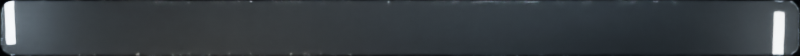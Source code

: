 # Source: header_glass.blend  (saved by Blender 5.1.30; exported with 4.5.12 LTS)
import bpy
from mathutils import Matrix  # noqa: F401  (used for matrix-valued properties, if any)

bpy.ops.wm.read_factory_settings(use_empty=True)
scene = bpy.context.scene
scene.name = 'Scene'

# ---- materials (node trees are filled in below, after node groups)
mat_low_iron_cast_optical_glass__ior_1_47 = bpy.data.materials.new('Low-iron cast optical glass, IOR 1.47')

# ---- material node trees
mat_low_iron_cast_optical_glass__ior_1_47.use_nodes = True; mat_low_iron_cast_optical_glass__ior_1_47.node_tree.nodes.clear()
_N = mat_low_iron_cast_optical_glass__ior_1_47.node_tree.nodes; _L = mat_low_iron_cast_optical_glass__ior_1_47.node_tree.links
n0 = _N.new('ShaderNodeBsdfPrincipled'); n0.name = 'Principled BSDF'; n0.location = (-200, 100)
n0.inputs[0].default_value = (0.86, 0.94, 1.0, 1.0)
n0.inputs[2].default_value = 0.048
n0.inputs[3].default_value = 1.47
n0.inputs[18].default_value = 0.985
n1 = _N.new('ShaderNodeOutputMaterial'); n1.name = 'Material Output'; n1.location = (200, 100)
n2 = _N.new('ShaderNodeTexNoise'); n2.name = 'Noise Texture'; n2.location = (0, 0)
n2.label = 'Sub-visible polish variation'
n2.width = 145
n2.inputs[2].default_value = 300.0
n3 = _N.new('ShaderNodeBump'); n3.name = 'Bump'; n3.location = (0, 0)
n3.inputs[0].default_value = 0.008
n3.inputs[1].default_value = 0.0003
_L.new(n0.outputs[0], n1.inputs[0])
_L.new(n2.outputs[0], n3.inputs[3])
_L.new(n3.outputs[0], n0.inputs[5])
n1.is_active_output = True

# ---- world
world_black_photographic_studio = bpy.data.worlds.new('Black photographic studio'); scene.world = world_black_photographic_studio
world_black_photographic_studio.use_nodes = True; world_black_photographic_studio.node_tree.nodes.clear()
_N = world_black_photographic_studio.node_tree.nodes; _L = world_black_photographic_studio.node_tree.links
n0 = _N.new('ShaderNodeBackground'); n0.name = 'Background'; n0.location = (-200, 100)
n0.inputs[0].default_value = (0.014, 0.019, 0.027, 1.0)
n0.inputs[1].default_value = 0.12
n1 = _N.new('ShaderNodeOutputWorld'); n1.name = 'World Output'; n1.location = (200, 100)
_L.new(n0.outputs[0], n1.inputs[0])
n1.is_active_output = True

# ---- cameras
cam_orthographic_optical_study = bpy.data.cameras.new('Orthographic optical study')
cam_orthographic_optical_study.type = 'ORTHO'
cam_orthographic_optical_study.ortho_scale = 14.0

# ---- lights
light_pearl_upper_lip = bpy.data.lights.new('Pearl upper lip', 'AREA')
light_pearl_upper_lip.color = (0.88, 0.94, 1.0)
light_pearl_upper_lip.energy = 310.0
light_pearl_upper_lip.shape = 'RECTANGLE'
light_pearl_upper_lip.size = 7.0
light_pearl_upper_lip.size_y = 0.09
light_cool_long_reflection = bpy.data.lights.new('Cool long reflection', 'AREA')
light_cool_long_reflection.color = (0.73, 0.86, 1.0)
light_cool_long_reflection.energy = 250.0
light_cool_long_reflection.shape = 'RECTANGLE'
light_cool_long_reflection.size = 4.2
light_cool_long_reflection.size_y = 0.16
light_warm_lower_card = bpy.data.lights.new('Warm lower card', 'AREA')
light_warm_lower_card.color = (1.0, 0.87, 0.72)
light_warm_lower_card.energy = 155.0
light_warm_lower_card.shape = 'RECTANGLE'
light_warm_lower_card.size = 5.1
light_warm_lower_card.size_y = 0.08
light_precise_left_facet = bpy.data.lights.new('Precise left facet', 'AREA')
light_precise_left_facet.color = (0.78, 0.89, 1.0)
light_precise_left_facet.energy = 125.0
light_precise_left_facet.shape = 'RECTANGLE'
light_precise_left_facet.size = 0.15
light_precise_left_facet.size_y = 0.92
light_small_right_edge = bpy.data.lights.new('Small right edge', 'AREA')
light_small_right_edge.color = (0.9, 0.96, 1.0)
light_small_right_edge.energy = 85.0
light_small_right_edge.shape = 'RECTANGLE'
light_small_right_edge.size = 0.17
light_small_right_edge.size_y = 0.75

# ---- meshes
me_rounded_low_iron_glass_body = bpy.data.meshes.new('Rounded low-iron glass body')
me_rounded_low_iron_glass_body.from_pydata([(6.988, 0.2751, -0.045), (6.987, 0.2952, -0.045), (6.984, 0.3151, -0.045), (6.979, 0.3346, -0.045), (6.972, 0.3536, -0.045), (6.964, 0.3718, -0.045), (6.953, 0.389, -0.045), (6.941, 0.4052, -0.045), (6.928, 0.4201, -0.045), (6.913, 0.4336, -0.045), (6.897, 0.4456, -0.045), (6.88, 0.456, -0.045), (6.861, 0.4646, -0.045), (6.842, 0.4714, -0.045), (6.823, 0.4762, -0.045), (6.803, 0.4792, -0.045), (6.783, 0.4802, -0.045), (-6.783, 0.4802, -0.045), (-6.803, 0.4792, -0.045), (-6.823, 0.4762, -0.045), (-6.842, 0.4714, -0.045), (-6.861, 0.4646, -0.045), (-6.88, 0.456, -0.045), (-6.897, 0.4456, -0.045), (-6.913, 0.4336, -0.045), (-6.928, 0.4201, -0.045), (-6.941, 0.4052, -0.045), (-6.953, 0.389, -0.045), (-6.964, 0.3718, -0.045), (-6.972, 0.3536, -0.045), (-6.979, 0.3346, -0.045), (-6.984, 0.3151, -0.045), (-6.987, 0.2952, -0.045), (-6.988, 0.2751, -0.045), (-6.988, -0.2751, -0.045), (-6.987, -0.2952, -0.045), (-6.984, -0.3151, -0.045), (-6.979, -0.3346, -0.045), (-6.972, -0.3536, -0.045), (-6.964, -0.3718, -0.045), (-6.953, -0.389, -0.045), (-6.941, -0.4052, -0.045), (-6.928, -0.4201, -0.045), (-6.913, -0.4336, -0.045), (-6.897, -0.4456, -0.045), (-6.88, -0.456, -0.045), (-6.861, -0.4646, -0.045), (-6.842, -0.4714, -0.045), (-6.823, -0.4762, -0.045), (-6.803, -0.4792, -0.045), (-6.783, -0.4802, -0.045), (6.783, -0.4802, -0.045), (6.803, -0.4792, -0.045), (6.823, -0.4762, -0.045), (6.842, -0.4714, -0.045), (6.861, -0.4646, -0.045), (6.88, -0.456, -0.045), (6.897, -0.4456, -0.045), (6.913, -0.4336, -0.045), (6.928, -0.4201, -0.045), (6.941, -0.4052, -0.045), (6.953, -0.389, -0.045), (6.964, -0.3718, -0.045), (6.972, -0.3536, -0.045), (6.979, -0.3346, -0.045), (6.984, -0.3151, -0.045), (6.987, -0.2952, -0.045), (6.988, -0.2751, -0.045), (6.988, 0.2751, 0.045), (6.987, 0.2952, 0.045), (6.984, 0.3151, 0.045), (6.979, 0.3346, 0.045), (6.972, 0.3536, 0.045), (6.964, 0.3718, 0.045), (6.953, 0.389, 0.045), (6.941, 0.4052, 0.045), (6.928, 0.4201, 0.045), (6.913, 0.4336, 0.045), (6.897, 0.4456, 0.045), (6.88, 0.456, 0.045), (6.861, 0.4646, 0.045), (6.842, 0.4714, 0.045), (6.823, 0.4762, 0.045), (6.803, 0.4792, 0.045), (6.783, 0.4802, 0.045), (-6.783, 0.4802, 0.045), (-6.803, 0.4792, 0.045), (-6.823, 0.4762, 0.045), (-6.842, 0.4714, 0.045), (-6.861, 0.4646, 0.045), (-6.88, 0.456, 0.045), (-6.897, 0.4456, 0.045), (-6.913, 0.4336, 0.045), (-6.928, 0.4201, 0.045), (-6.941, 0.4052, 0.045), (-6.953, 0.389, 0.045), (-6.964, 0.3718, 0.045), (-6.972, 0.3536, 0.045), (-6.979, 0.3346, 0.045), (-6.984, 0.3151, 0.045), (-6.987, 0.2952, 0.045), (-6.988, 0.2751, 0.045), (-6.988, -0.2751, 0.045), (-6.987, -0.2952, 0.045), (-6.984, -0.3151, 0.045), (-6.979, -0.3346, 0.045), (-6.972, -0.3536, 0.045), (-6.964, -0.3718, 0.045), (-6.953, -0.389, 0.045), (-6.941, -0.4052, 0.045), (-6.928, -0.4201, 0.045), (-6.913, -0.4336, 0.045), (-6.897, -0.4456, 0.045), (-6.88, -0.456, 0.045), (-6.861, -0.4646, 0.045), (-6.842, -0.4714, 0.045), (-6.823, -0.4762, 0.045), (-6.803, -0.4792, 0.045), (-6.783, -0.4802, 0.045), (6.783, -0.4802, 0.045), (6.803, -0.4792, 0.045), (6.823, -0.4762, 0.045), (6.842, -0.4714, 0.045), (6.861, -0.4646, 0.045), (6.88, -0.456, 0.045), (6.897, -0.4456, 0.045), (6.913, -0.4336, 0.045), (6.928, -0.4201, 0.045), (6.941, -0.4052, 0.045), (6.953, -0.389, 0.045), (6.964, -0.3718, 0.045), (6.972, -0.3536, 0.045), (6.979, -0.3346, 0.045), (6.984, -0.3151, 0.045), (6.987, -0.2952, 0.045), (6.988, -0.2751, 0.045)], [], [(67, 66, 65, 64, 63, 62, 61, 60, 59, 58, 57, 56, 55, 54, 53, 52, 51, 50, 49, 48, 47, 46, 45, 44, 43, 42, 41, 40, 39, 38, 37, 36, 35, 34, 33, 32, 31, 30, 29, 28, 27, 26, 25, 24, 23, 22, 21, 20, 19, 18, 17, 16, 15, 14, 13, 12, 11, 10, 9, 8, 7, 6, 5, 4, 3, 2, 1, 0), (68, 69, 70, 71, 72, 73, 74, 75, 76, 77, 78, 79, 80, 81, 82, 83, 84, 85, 86, 87, 88, 89, 90, 91, 92, 93, 94, 95, 96, 97, 98, 99, 100, 101, 102, 103, 104, 105, 106, 107, 108, 109, 110, 111, 112, 113, 114, 115, 116, 117, 118, 119, 120, 121, 122, 123, 124, 125, 126, 127, 128, 129, 130, 131, 132, 133, 134, 135), (0, 1, 69, 68), (1, 2, 70, 69), (2, 3, 71, 70), (3, 4, 72, 71), (4, 5, 73, 72), (5, 6, 74, 73), (6, 7, 75, 74), (7, 8, 76, 75), (8, 9, 77, 76), (9, 10, 78, 77), (10, 11, 79, 78), (11, 12, 80, 79), (12, 13, 81, 80), (13, 14, 82, 81), (14, 15, 83, 82), (15, 16, 84, 83), (16, 17, 85, 84), (17, 18, 86, 85), (18, 19, 87, 86), (19, 20, 88, 87), (20, 21, 89, 88), (21, 22, 90, 89), (22, 23, 91, 90), (23, 24, 92, 91), (24, 25, 93, 92), (25, 26, 94, 93), (26, 27, 95, 94), (27, 28, 96, 95), (28, 29, 97, 96), (29, 30, 98, 97), (30, 31, 99, 98), (31, 32, 100, 99), (32, 33, 101, 100), (33, 34, 102, 101), (34, 35, 103, 102), (35, 36, 104, 103), (36, 37, 105, 104), (37, 38, 106, 105), (38, 39, 107, 106), (39, 40, 108, 107), (40, 41, 109, 108), (41, 42, 110, 109), (42, 43, 111, 110), (43, 44, 112, 111), (44, 45, 113, 112), (45, 46, 114, 113), (46, 47, 115, 114), (47, 48, 116, 115), (48, 49, 117, 116), (49, 50, 118, 117), (50, 51, 119, 118), (51, 52, 120, 119), (52, 53, 121, 120), (53, 54, 122, 121), (54, 55, 123, 122), (55, 56, 124, 123), (56, 57, 125, 124), (57, 58, 126, 125), (58, 59, 127, 126), (59, 60, 128, 127), (60, 61, 129, 128), (61, 62, 130, 129), (62, 63, 131, 130), (63, 64, 132, 131), (64, 65, 133, 132), (65, 66, 134, 133), (66, 67, 135, 134), (67, 0, 68, 135)])
me_rounded_low_iron_glass_body.polygons.foreach_set('use_smooth', [True] * 70)
me_rounded_low_iron_glass_body.materials.append(mat_low_iron_cast_optical_glass__ior_1_47)
me_rounded_low_iron_glass_body.update()

# ---- objects
ob_orthographic_optical_study = bpy.data.objects.new('Orthographic optical study', cam_orthographic_optical_study)
ob_machined_optical_header_glass = bpy.data.objects.new('Machined optical header glass', me_rounded_low_iron_glass_body)
ob_pearl_upper_lip = bpy.data.objects.new('Pearl upper lip', light_pearl_upper_lip)
ob_cool_long_reflection = bpy.data.objects.new('Cool long reflection', light_cool_long_reflection)
ob_warm_lower_card = bpy.data.objects.new('Warm lower card', light_warm_lower_card)
ob_precise_left_facet = bpy.data.objects.new('Precise left facet', light_precise_left_facet)
ob_small_right_edge = bpy.data.objects.new('Small right edge', light_small_right_edge)

# ---- transforms, parenting, visibility, modifiers, constraints
ob_orthographic_optical_study.location = (0.0, 0.0, 12.0)
ob_machined_optical_header_glass.location = (0.0, 0.0, 0.0)
_m = ob_machined_optical_header_glass.modifiers.new('Polished optical edge', 'BEVEL')
_m.width = 0.027
_m.width_pct = 0.027
_m.segments = 8
_m = ob_machined_optical_header_glass.modifiers.new('Weighted edge normals', 'WEIGHTED_NORMAL')
ob_pearl_upper_lip.location = (-1.0, 0.89, 2.5)
ob_pearl_upper_lip.rotation_euler = (0.25, -0.08, -0.035)
ob_cool_long_reflection.location = (3.0, 1.3, 2.4)
ob_cool_long_reflection.rotation_euler = (0.25, 0.16, 0.08)
ob_warm_lower_card.location = (-3.4, -1.0, 2.1)
ob_warm_lower_card.rotation_euler = (-0.18, 0.08, -0.06)
ob_precise_left_facet.location = (-6.828, 0.18, 1.2)
ob_precise_left_facet.rotation_euler = (0.05, -0.14, 0.04)
ob_small_right_edge.location = (6.628, -0.1, 1.4)
ob_small_right_edge.rotation_euler = (0.06, 0.1, -0.03)

# ---- collection membership
scene.collection.objects.link(ob_orthographic_optical_study)
scene.collection.objects.link(ob_machined_optical_header_glass)
scene.collection.objects.link(ob_pearl_upper_lip)
scene.collection.objects.link(ob_cool_long_reflection)
scene.collection.objects.link(ob_warm_lower_card)
scene.collection.objects.link(ob_precise_left_facet)
scene.collection.objects.link(ob_small_right_edge)

# ---- scene / render settings (as saved in the file)
scene.camera = ob_orthographic_optical_study
scene.frame_start = 1; scene.frame_end = 250; scene.frame_set(1)
scene.render.engine = 'CYCLES'
scene.render.image_settings.color_depth = '16'
scene.render.resolution_x = 2048
scene.render.resolution_y = 144
scene.render.film_transparent = True
scene.render.bake_bias = 0.0
scene.render.bake_samples = 0
scene.cycles.samples = 64
scene.cycles.sampling_pattern = 'TABULATED_SOBOL'
scene.eevee.use_volume_custom_range = False
bpy.context.view_layer.update()
